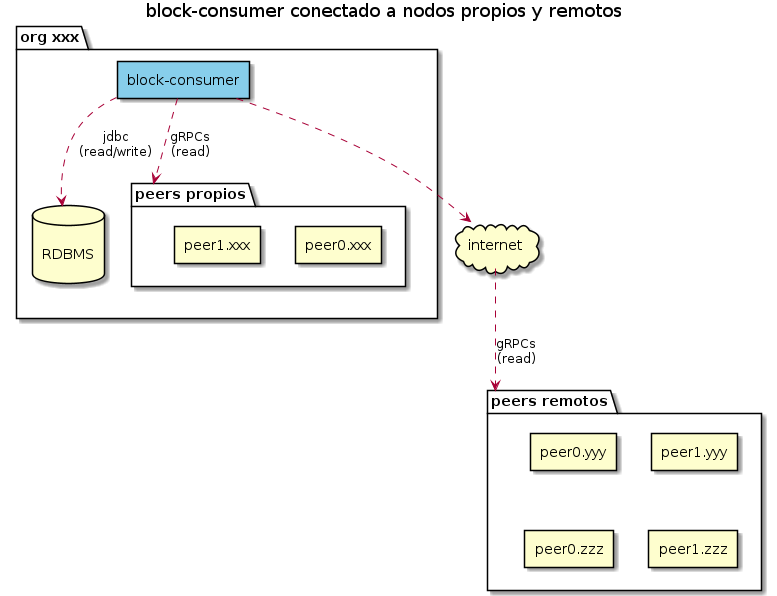

The diagram above was rendered by PlantUML. Its source (embedded in the PNG):
@startuml block-consumer-deploy-1

title block-consumer conectado a nodos propios y remotos

skinparam componentStyle rectangle

package "peers remotos" as remotos {
    [peer0.yyy]
    [peer1.yyy]
    [peer0.zzz]
    [peer1.zzz]
}

package "org xxx" as orgxxx {
    component [block-consumer] as BlockConsumer #SkyBlue
    database "\nRDBMS\n" as db
    package "peers propios" as locales {
    [peer0.xxx]
    [peer1.xxx]
}
}

cloud internet

BlockConsumer ..> locales : gRPCs\n(read)
BlockConsumer ..> internet
BlockConsumer ..> db : jdbc\n(read/write)
internet ..> remotos : gRPCs\n(read)

@enduml